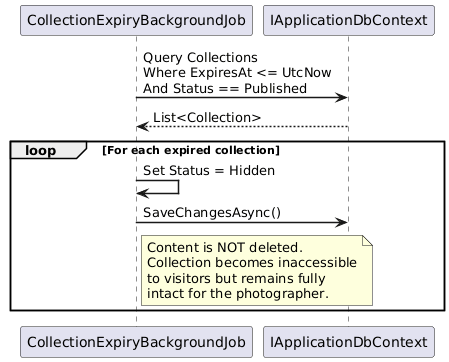

The diagram above was rendered by PlantUML. Its source (embedded in the PNG):
@startuml
skinparam sequenceArrowThickness 1.5
skinparam maxMessageSize 200

participant "CollectionExpiryBackgroundJob" as Job
participant "IApplicationDbContext" as DB

Job -> DB : Query Collections\nWhere ExpiresAt <= UtcNow\nAnd Status == Published
DB --> Job : List<Collection>

loop For each expired collection
  Job -> Job : Set Status = Hidden
  Job -> DB : SaveChangesAsync()

  note right of Job
    Content is NOT deleted.
    Collection becomes inaccessible
    to visitors but remains fully
    intact for the photographer.
  end note
end

@enduml